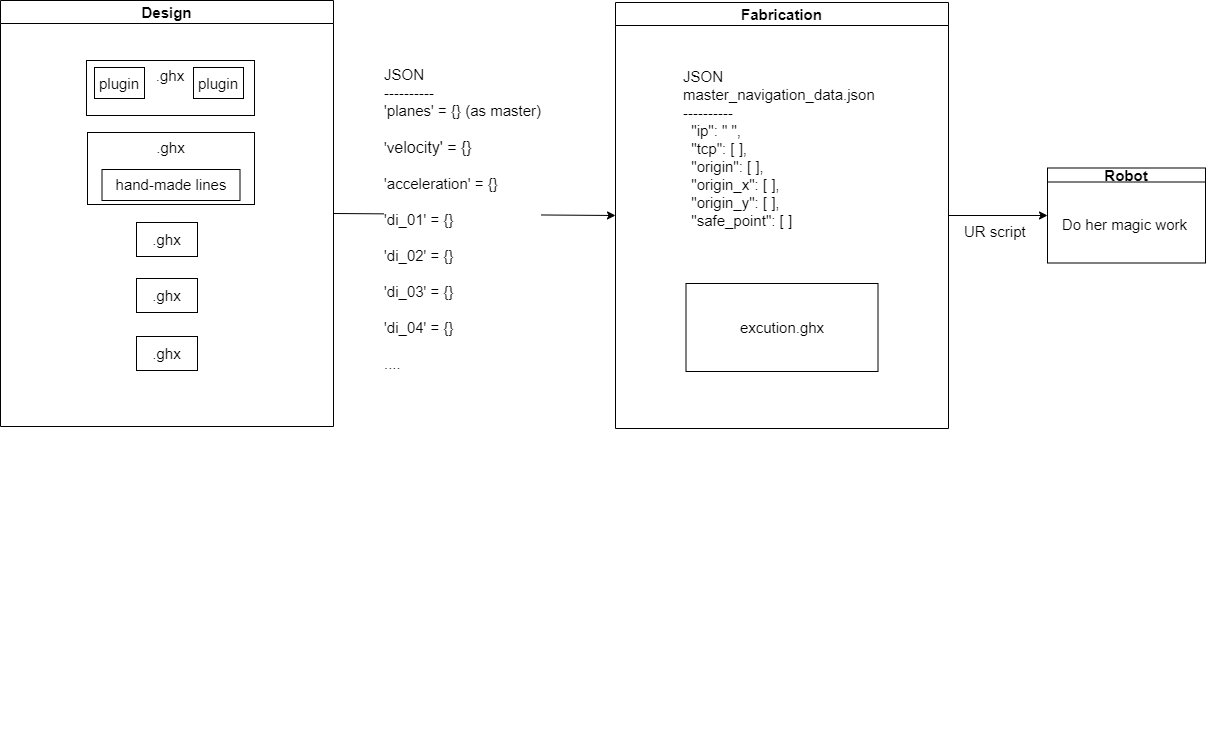

The diagram above was exported from draw.io. Its source (the exported page's mxGraphModel, read from the mxfile embedded in the PNG):
<mxGraphModel dx="2111" dy="789" grid="0" gridSize="10" guides="1" tooltips="1" connect="1" arrows="1" fold="1" page="0" pageScale="1" pageWidth="827" pageHeight="1169" math="0" shadow="0">
  <root>
    <mxCell id="0" />
    <mxCell id="1" parent="0" />
    <mxCell id="3" value="Design" style="swimlane;fontSize=15;startSize=23;" vertex="1" parent="1">
      <mxGeometry x="-199" y="50" width="333" height="426" as="geometry" />
    </mxCell>
    <mxCell id="26" value=".ghx" style="rounded=0;whiteSpace=wrap;html=1;fontSize=15;verticalAlign=top;" vertex="1" parent="3">
      <mxGeometry x="86" y="60" width="168" height="55" as="geometry" />
    </mxCell>
    <mxCell id="27" value=".ghx" style="rounded=0;whiteSpace=wrap;html=1;fontSize=15;verticalAlign=top;" vertex="1" parent="3">
      <mxGeometry x="87" y="132" width="167" height="72" as="geometry" />
    </mxCell>
    <mxCell id="28" value=".ghx" style="rounded=0;whiteSpace=wrap;html=1;fontSize=15;" vertex="1" parent="3">
      <mxGeometry x="136" y="222" width="61" height="34" as="geometry" />
    </mxCell>
    <mxCell id="29" value=".ghx" style="rounded=0;whiteSpace=wrap;html=1;fontSize=15;" vertex="1" parent="3">
      <mxGeometry x="136" y="278" width="61" height="34" as="geometry" />
    </mxCell>
    <mxCell id="30" value=".ghx" style="rounded=0;whiteSpace=wrap;html=1;fontSize=15;" vertex="1" parent="3">
      <mxGeometry x="136" y="336" width="61" height="34" as="geometry" />
    </mxCell>
    <mxCell id="43" value="plugin" style="rounded=0;whiteSpace=wrap;html=1;fontSize=15;" vertex="1" parent="3">
      <mxGeometry x="94" y="67" width="50" height="31" as="geometry" />
    </mxCell>
    <mxCell id="44" value="plugin" style="rounded=0;whiteSpace=wrap;html=1;fontSize=15;" vertex="1" parent="3">
      <mxGeometry x="193" y="67" width="50" height="31" as="geometry" />
    </mxCell>
    <mxCell id="45" value="hand-made lines" style="rounded=0;whiteSpace=wrap;html=1;fontSize=15;" vertex="1" parent="3">
      <mxGeometry x="101.5" y="169" width="138" height="31" as="geometry" />
    </mxCell>
    <mxCell id="4" value="Fabrication" style="swimlane;fontSize=15;startSize=23;" vertex="1" parent="1">
      <mxGeometry x="416" y="52" width="333" height="426" as="geometry" />
    </mxCell>
    <mxCell id="21" value="excution.ghx" style="rounded=0;whiteSpace=wrap;html=1;fontSize=15;" vertex="1" parent="4">
      <mxGeometry x="70.5" y="281" width="192" height="88" as="geometry" />
    </mxCell>
    <mxCell id="31" value="JSON&lt;br&gt;master_navigation_data.json&lt;br&gt;----------&lt;br&gt;&lt;div&gt;&amp;nbsp; &quot;ip&quot;: &quot; &quot;,&lt;/div&gt;&lt;div&gt;&amp;nbsp; &quot;tcp&quot;: [ ],&lt;/div&gt;&lt;div&gt;&amp;nbsp; &quot;origin&quot;: [ ],&lt;/div&gt;&lt;div&gt;&amp;nbsp; &quot;origin_x&quot;: [ ],&lt;/div&gt;&lt;div&gt;&amp;nbsp; &quot;origin_y&quot;: [ ],&lt;/div&gt;&lt;div&gt;&amp;nbsp; &quot;safe_point&quot;: [ ]&lt;/div&gt;" style="edgeLabel;html=1;align=left;verticalAlign=middle;resizable=0;points=[];fontSize=15;" vertex="1" connectable="0" parent="4">
      <mxGeometry x="66.00174839411767" y="144.99708850118878" as="geometry" />
    </mxCell>
    <mxCell id="24" value="" style="endArrow=classic;html=1;rounded=0;labelBackgroundColor=default;fontFamily=Helvetica;fontSize=11;fontColor=default;strokeColor=default;shape=connector;exitX=1;exitY=0.5;exitDx=0;exitDy=0;entryX=0;entryY=0.5;entryDx=0;entryDy=0;" edge="1" parent="1" source="3" target="4">
      <mxGeometry width="50" height="50" relative="1" as="geometry">
        <mxPoint x="140" y="194" as="sourcePoint" />
        <mxPoint x="467" y="194" as="targetPoint" />
      </mxGeometry>
    </mxCell>
    <mxCell id="25" value="JSON&lt;br&gt;----------&lt;br&gt;'planes' = {} (as master)&lt;br&gt;&lt;br&gt;'v&lt;span style=&quot;font-size: 16px&quot;&gt;elocity' = {}&lt;br&gt;&lt;/span&gt;&lt;br&gt;'acceleration' = {}&lt;br&gt;&lt;br&gt;'di_01' = {}&lt;br&gt;&lt;br&gt;'di_02' = {}&lt;br&gt;&lt;br&gt;'di_03' = {}&lt;br&gt;&lt;br&gt;'di_04' = {}&lt;br&gt;&lt;br&gt;...." style="edgeLabel;html=1;align=left;verticalAlign=middle;resizable=0;points=[];fontSize=15;" vertex="1" connectable="0" parent="24">
      <mxGeometry x="-0.2118" y="-5" relative="1" as="geometry">
        <mxPoint x="-62" as="offset" />
      </mxGeometry>
    </mxCell>
    <mxCell id="38" value="" style="endArrow=classic;html=1;rounded=0;labelBackgroundColor=default;fontFamily=Helvetica;fontSize=11;fontColor=default;strokeColor=default;shape=connector;exitX=1;exitY=0.5;exitDx=0;exitDy=0;entryX=0;entryY=0.5;entryDx=0;entryDy=0;" edge="1" parent="1" source="4" target="40">
      <mxGeometry width="50" height="50" relative="1" as="geometry">
        <mxPoint x="704" y="238" as="sourcePoint" />
        <mxPoint x="826" y="265" as="targetPoint" />
      </mxGeometry>
    </mxCell>
    <mxCell id="39" value="UR script" style="edgeLabel;html=1;align=left;verticalAlign=middle;resizable=0;points=[];fontSize=15;" vertex="1" connectable="0" parent="38">
      <mxGeometry x="-0.2118" y="-5" relative="1" as="geometry">
        <mxPoint x="-25" y="10" as="offset" />
      </mxGeometry>
    </mxCell>
    <mxCell id="40" value="Robot" style="swimlane;fontSize=15;startSize=14;" vertex="1" parent="1">
      <mxGeometry x="848" y="217.5" width="158" height="95" as="geometry" />
    </mxCell>
    <mxCell id="42" value="Do her magic work" style="edgeLabel;html=1;align=left;verticalAlign=middle;resizable=0;points=[];fontSize=15;" vertex="1" connectable="0" parent="40">
      <mxGeometry x="66.00174839411767" y="144.99708850118878" as="geometry">
        <mxPoint x="-53" y="-89" as="offset" />
      </mxGeometry>
    </mxCell>
    <mxCell id="46" value="&lt;span id=&quot;docs-internal-guid-44bf1ab8-7fff-a539-eaf1-ce4f033776e8&quot;&gt;&lt;p dir=&quot;ltr&quot; style=&quot;line-height: 1.2 ; margin-top: 0pt ; margin-bottom: 0pt&quot;&gt;&lt;span style=&quot;font-size: 12pt ; font-family: &amp;#34;roboto&amp;#34; , sans-serif ; vertical-align: baseline&quot;&gt;&lt;font color=&quot;#ffffff&quot;&gt;Can be written in gh python code or changed manually:&lt;/font&gt;&lt;/span&gt;&lt;/p&gt;&lt;font color=&quot;#ffffff&quot;&gt;&lt;br&gt;&lt;/font&gt;&lt;p dir=&quot;ltr&quot; style=&quot;line-height: 1.2 ; text-indent: 36pt ; margin-top: 0pt ; margin-bottom: 0pt&quot;&gt;&lt;font color=&quot;#ffffff&quot;&gt;&lt;span style=&quot;font-size: 12pt ; font-family: &amp;#34;roboto&amp;#34; , sans-serif ; vertical-align: baseline&quot;&gt;Set &lt;/span&gt;&lt;span style=&quot;font-size: 12pt ; font-family: &amp;#34;roboto&amp;#34; , sans-serif ; vertical-align: baseline&quot;&gt;Digital IO 4&lt;/span&gt;&lt;span style=&quot;font-size: 12pt ; font-family: &amp;#34;roboto&amp;#34; , sans-serif ; vertical-align: baseline&quot;&gt; on to stop the heater&lt;/span&gt;&lt;/font&gt;&lt;/p&gt;&lt;p dir=&quot;ltr&quot; style=&quot;line-height: 1.2 ; text-indent: 36pt ; margin-top: 0pt ; margin-bottom: 0pt&quot;&gt;&lt;font color=&quot;#ffffff&quot;&gt;&lt;span style=&quot;font-size: 12pt ; font-family: &amp;#34;roboto&amp;#34; , sans-serif ; vertical-align: baseline&quot;&gt;Set &lt;/span&gt;&lt;span style=&quot;font-size: 12pt ; font-family: &amp;#34;roboto&amp;#34; , sans-serif ; vertical-align: baseline&quot;&gt;Digital IO 5&lt;/span&gt;&lt;span style=&quot;font-size: 12pt ; font-family: &amp;#34;roboto&amp;#34; , sans-serif ; vertical-align: baseline&quot;&gt; on to stop all motion of the extruder(manually turn it on if you want to stop printing)&lt;/span&gt;&lt;/font&gt;&lt;/p&gt;&lt;p dir=&quot;ltr&quot; style=&quot;line-height: 1.2 ; text-indent: 36pt ; margin-top: 0pt ; margin-bottom: 0pt&quot;&gt;&lt;font color=&quot;#ffffff&quot;&gt;&lt;span style=&quot;font-size: 12pt ; font-family: &amp;#34;roboto&amp;#34; , sans-serif ; vertical-align: baseline&quot;&gt;Set &lt;/span&gt;&lt;span style=&quot;font-size: 12pt ; font-family: &amp;#34;roboto&amp;#34; , sans-serif ; vertical-align: baseline&quot;&gt;Digital IO 6&lt;/span&gt;&lt;span style=&quot;font-size: 12pt ; font-family: &amp;#34;roboto&amp;#34; , sans-serif ; vertical-align: baseline&quot;&gt; on (5 should be off) to use speed 1 (&lt;/span&gt;&lt;span style=&quot;font-size: 12pt ; font-family: &amp;#34;roboto&amp;#34; , sans-serif ; vertical-align: baseline&quot;&gt;aspeed 0&lt;/span&gt;&lt;span style=&quot;font-size: 12pt ; font-family: &amp;#34;roboto&amp;#34; , sans-serif ; vertical-align: baseline&quot;&gt; in Arduino, 2mm/sec as default)&lt;/span&gt;&lt;/font&gt;&lt;/p&gt;&lt;p dir=&quot;ltr&quot; style=&quot;line-height: 1.2 ; text-indent: 36pt ; margin-top: 0pt ; margin-bottom: 0pt&quot;&gt;&lt;font color=&quot;#ffffff&quot;&gt;&lt;span style=&quot;font-size: 12pt ; font-family: &amp;#34;roboto&amp;#34; , sans-serif ; vertical-align: baseline&quot;&gt;Set &lt;/span&gt;&lt;span style=&quot;font-size: 12pt ; font-family: &amp;#34;roboto&amp;#34; , sans-serif ; vertical-align: baseline&quot;&gt;Digital IO 7&lt;/span&gt;&lt;span style=&quot;font-size: 12pt ; font-family: &amp;#34;roboto&amp;#34; , sans-serif ; vertical-align: baseline&quot;&gt; on (5 should be off) to use speed 2 (&lt;/span&gt;&lt;span style=&quot;font-size: 12pt ; font-family: &amp;#34;roboto&amp;#34; , sans-serif ; vertical-align: baseline&quot;&gt;aspeed 1&lt;/span&gt;&lt;span style=&quot;font-size: 12pt ; font-family: &amp;#34;roboto&amp;#34; , sans-serif ; vertical-align: baseline&quot;&gt; in Arduino, 2mm/sec as default)&lt;/span&gt;&lt;/font&gt;&lt;/p&gt;&lt;font color=&quot;#ffffff&quot;&gt;&lt;br&gt;&lt;/font&gt;&lt;p dir=&quot;ltr&quot; style=&quot;line-height: 1.2 ; text-indent: 36pt ; margin-top: 0pt ; margin-bottom: 0pt&quot;&gt;&lt;font color=&quot;#ffffff&quot;&gt;&lt;span style=&quot;font-size: 12pt ; font-family: &amp;#34;roboto&amp;#34; , sans-serif ; vertical-align: baseline&quot;&gt;Set &lt;/span&gt;&lt;span style=&quot;font-size: 12pt ; font-family: &amp;#34;roboto&amp;#34; , sans-serif ; vertical-align: baseline&quot;&gt;Digital IO 6+7&lt;/span&gt;&lt;span style=&quot;font-size: 12pt ; font-family: &amp;#34;roboto&amp;#34; , sans-serif ; vertical-align: baseline&quot;&gt; on (5 should be off) to retract&lt;/span&gt;&lt;/font&gt;&lt;/p&gt;&lt;div&gt;&lt;span style=&quot;font-size: 12pt ; font-family: &amp;#34;roboto&amp;#34; , sans-serif ; color: rgb(29 , 28 , 29) ; background-color: rgb(248 , 248 , 248) ; vertical-align: baseline&quot;&gt;&lt;br&gt;&lt;/span&gt;&lt;/div&gt;&lt;/span&gt;" style="text;html=1;align=center;verticalAlign=middle;resizable=0;points=[];autosize=1;strokeColor=none;fillColor=none;fontSize=15;" vertex="1" parent="1">
      <mxGeometry x="-153" y="612" width="829" height="182" as="geometry" />
    </mxCell>
  </root>
</mxGraphModel>